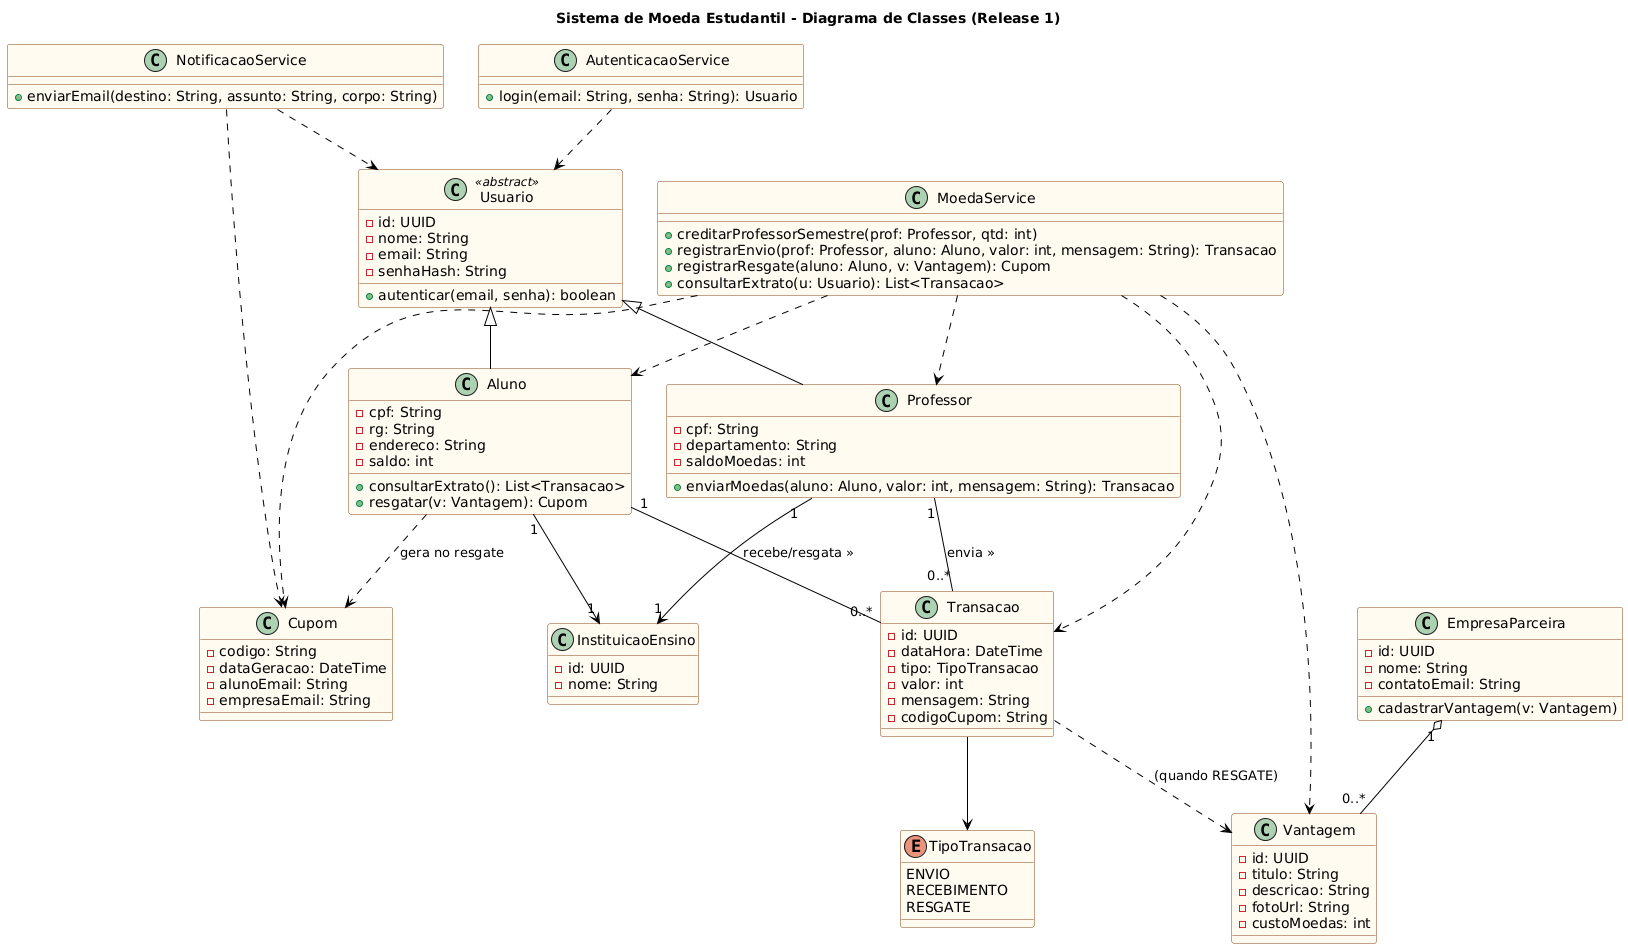

The diagram above was rendered by PlantUML. Its source (embedded in the PNG):
@startuml
title Sistema de Moeda Estudantil - Diagrama de Classes (Release 1)

skinparam class {
  BackgroundColor FloralWhite
  BorderColor SaddleBrown
  ArrowColor Black
}

class Usuario <<abstract>> {
  - id: UUID
  - nome: String
  - email: String
  - senhaHash: String
  + autenticar(email, senha): boolean
}

class Aluno {
  - cpf: String
  - rg: String
  - endereco: String
  - saldo: int
  + consultarExtrato(): List<Transacao>
  + resgatar(v: Vantagem): Cupom
}

class Professor {
  - cpf: String
  - departamento: String
  - saldoMoedas: int
  + enviarMoedas(aluno: Aluno, valor: int, mensagem: String): Transacao
}

class EmpresaParceira {
  - id: UUID
  - nome: String
  - contatoEmail: String
  + cadastrarVantagem(v: Vantagem)
}

class InstituicaoEnsino {
  - id: UUID
  - nome: String
}

class Vantagem {
  - id: UUID
  - titulo: String
  - descricao: String
  - fotoUrl: String
  - custoMoedas: int
}

enum TipoTransacao {
  ENVIO
  RECEBIMENTO
  RESGATE
}

class Transacao {
  - id: UUID
  - dataHora: DateTime
  - tipo: TipoTransacao
  - valor: int
  - mensagem: String
  - codigoCupom: String
}

class Cupom {
  - codigo: String
  - dataGeracao: DateTime
  - alunoEmail: String
  - empresaEmail: String
}

class AutenticacaoService {
  + login(email: String, senha: String): Usuario
}

class NotificacaoService {
  + enviarEmail(destino: String, assunto: String, corpo: String)
}

class MoedaService {
  + creditarProfessorSemestre(prof: Professor, qtd: int)
  + registrarEnvio(prof: Professor, aluno: Aluno, valor: int, mensagem: String): Transacao
  + registrarResgate(aluno: Aluno, v: Vantagem): Cupom
  + consultarExtrato(u: Usuario): List<Transacao>
}

Usuario <|-- Aluno
Usuario <|-- Professor
EmpresaParceira "1" o-- "0..*" Vantagem
Aluno "1" --> "1" InstituicaoEnsino
Professor "1" --> "1" InstituicaoEnsino
Aluno "1" -- "0..*" Transacao : recebe/resgata »
Professor "1" -- "0..*" Transacao : envia »
Transacao ..> Vantagem : (quando RESGATE)
Transacao --> TipoTransacao
Aluno ..> Cupom : «gera no resgate»
MoedaService ..> Transacao
MoedaService ..> Cupom
MoedaService ..> Vantagem
MoedaService ..> Aluno
MoedaService ..> Professor
AutenticacaoService ..> Usuario
NotificacaoService ..> Cupom
NotificacaoService ..> Usuario
@enduml